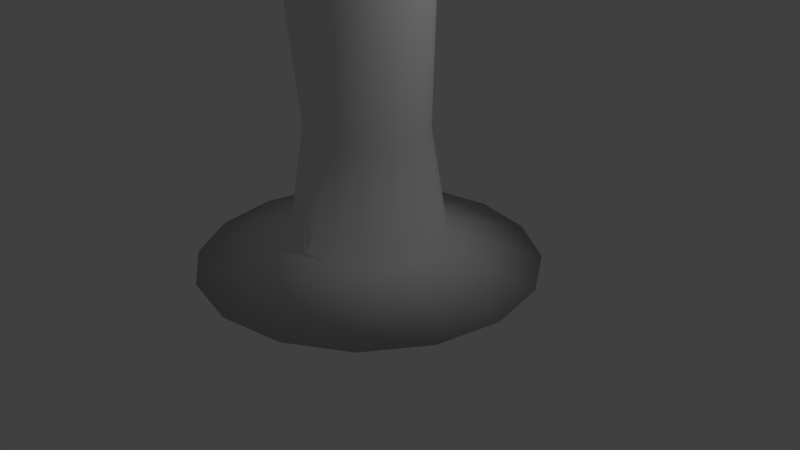 # Source: Lich.blend  (saved by Blender 2.79.0; exported with 4.5.12 LTS)
import bpy
from mathutils import Matrix  # noqa: F401  (used for matrix-valued properties, if any)

bpy.ops.wm.read_factory_settings(use_empty=True)
scene = bpy.context.scene
scene.name = 'Scene'

# ---- collections
col_collection_1 = bpy.data.collections.new('Collection 1'); scene.collection.children.link(col_collection_1)

# ---- materials (node trees are filled in below, after node groups)
mat_material_001 = bpy.data.materials.new('Material.001')
mat_material_001.alpha_threshold = 0.0
mat_material_001.use_transparent_shadow = False
mat_material_001.roughness = 0.5

# ---- material node trees

# ---- world
world_world = bpy.data.worlds.new('World'); scene.world = world_world
world_world.color = (0.05088, 0.05088, 0.05088)
world_world.use_sun_shadow = False
world_world.sun_shadow_jitter_overblur = 0.0
world_world.cycles.sampling_method = 'MANUAL'

# ---- cameras
cam_camera = bpy.data.cameras.new('Camera')
cam_camera.clip_end = 100.0
cam_camera.lens = 35.0
cam_camera.sensor_width = 32.0
cam_camera.sensor_height = 18.0
cam_camera.ortho_scale = 7.314
cam_camera.dof.focus_distance = 0.0
cam_camera.dof.aperture_fstop = 128.0

# ---- lights
light_lamp = bpy.data.lights.new('Lamp', 'POINT')
light_lamp.transmission_factor = 0.0
light_lamp.cutoff_distance = 30.0
light_lamp.energy = 100.0
light_lamp.shadow_buffer_clip_start = 1.001
light_lamp.shadow_soft_size = 0.1
light_lamp.shadow_maximum_resolution = 0.006
light_lamp.use_absolute_resolution = True

# ---- meshes
me_cylinder = bpy.data.meshes.new('Cylinder')
me_cylinder.from_pydata([(-0.8447, -2.039, -1.0), (-0.2972, -0.7175, 0.7288), (-1.561, -1.561, -1.0), (-0.5491, -0.5491, 0.7288), (-2.039, -0.8447, -1.0), (-0.7175, -0.2972, 0.7288), (-2.207, 3.575e-09, -1.0), (-0.7766, 1.176e-08, 0.7288), (-2.039, 0.8447, -1.0), (-0.7175, 0.2972, 0.7288), (-1.561, 1.561, -1.0), (-0.5491, 0.5491, 0.7288), (-0.8447, 2.039, -1.0), (-0.2972, 0.7175, 0.7288), (-0.3179, -0.7619, 6.532), (-0.5873, -0.8744, 6.392), (-0.7674, -1.043, 6.181), (-0.8306, -1.241, 5.933), (-0.7674, -1.44, 5.685), (-0.5873, -1.608, 5.474), (-0.3179, -1.721, 5.334), (-0.3893, -1.451, 5.076), (-0.7194, -1.265, 5.195), (-0.9399, -0.9874, 5.373), (-1.017, -0.6599, 5.584), (-0.9399, -0.3324, 5.794), (-0.7194, -0.05482, 5.973), (-0.3893, 0.1307, 6.092), (-0.3893, 0.7037, 5.033), (-0.7194, 0.4981, 4.953), (-0.9399, 0.1904, 4.834), (-1.017, -0.1726, 4.693), (-0.9399, -0.5356, 4.552), (-0.7194, -0.8433, 4.433), (-0.3893, -1.049, 4.353), (-0.3827, -0.9239, -0.633), (-0.7071, -0.7071, -0.633), (-0.9239, -0.3827, -0.633), (-1.0, 1.192e-08, -0.633), (-0.9239, 0.3827, -0.633), (-0.7071, 0.7071, -0.633), (-0.3827, 0.9239, -0.633), (-0.07942, -3.388, 7.063), (-0.1467, -3.705, 6.846), (-0.1917, -3.916, 6.523), (-0.07395, -3.966, 6.015), (-0.06856, -4.027, 6.045), (-0.1467, -3.705, 5.435), (-0.07942, -3.388, 5.218), (-0.2245, -3.323, 7.063), (-0.4149, -3.585, 6.846), (-0.5421, -3.76, 6.523), (-0.5867, -3.822, 6.141), (-0.5421, -3.76, 5.759), (-0.4149, -3.585, 5.435), (-0.2245, -3.323, 5.218), (-0.3308, -3.205, 7.063), (-0.6113, -3.367, 6.846), (-0.7986, -3.475, 6.523), (-0.8644, -3.513, 6.141), (-0.7986, -3.475, 5.759), (-0.6113, -3.367, 5.435), (-0.3308, -3.205, 5.218), (-0.3799, -3.054, 7.063), (-0.702, -3.088, 6.846), (-0.9171, -3.111, 6.523), (-0.9927, -3.119, 6.141), (-0.9171, -3.111, 5.759), (-0.702, -3.088, 5.435), (-0.3799, -3.054, 5.218), (-0.3633, -2.896, 7.063), (-0.6713, -2.796, 6.846), (-0.8771, -2.729, 6.523), (-0.9493, -2.706, 6.141), (-0.8771, -2.729, 5.759), (-0.6713, -2.796, 5.435), (-0.3633, -2.896, 5.218), (-0.2839, -2.759, 7.063), (-0.5245, -2.542, 6.846), (-0.6853, -2.397, 6.523), (-0.7418, -2.346, 6.141), (-0.6853, -2.397, 5.759), (-0.5245, -2.542, 5.435), (-0.2839, -2.759, 5.218), (-0.1554, -2.665, 7.063), (-0.2871, -2.37, 6.846), (-0.3751, -2.172, 6.523), (-0.406, -2.103, 6.141), (-0.3751, -2.172, 5.759), (-0.2871, -2.37, 5.435), (-0.1554, -2.665, 5.218), (-0.5659, -3.589, 6.85), (-0.9156, -3.143, 6.67), (-0.9156, -2.591, 6.447), (-0.5659, -2.145, 6.267), (-0.2289, -2.046, 8.394), (-0.4578, -2.305, 7.554), (-0.2289, -2.184, 8.45), (-0.4578, -2.581, 7.665), (-0.1415, -1.934, 8.349), (-0.2829, -2.082, 7.464), (-0.1415, -2.296, 8.495), (-0.2829, -2.804, 7.755), (-0.2075, -3.991, 6.141), (-0.1917, -3.916, 6.009), (-0.3139, -3.964, 6.081), (-1.001, -3.659, 5.954), (-0.4129, -3.906, 5.656), (-0.453, -3.821, 5.83), (-0.4422, -4.021, 5.783), (-0.493, -3.992, 6.004), (-0.521, -3.688, 6.661), (-0.3702, -3.786, 6.679), (-0.2916, -3.879, 6.592), (-0.3311, -3.912, 6.453), (-0.4656, -3.866, 6.341), (-0.6163, -3.768, 6.323), (-0.695, -3.675, 6.409), (-0.6555, -3.642, 6.549), (-0.5507, -3.859, 6.536), (-0.3434, -2.175, 7.974), (-0.4244, -3.197, 7.303), (-0.6867, -2.862, 7.168), (-0.6867, -2.448, 7.001), (-0.4244, -2.113, 6.866), (-0.3434, -2.382, 8.058), (-0.2122, -2.008, 7.907), (-0.2122, -2.55, 8.125), (-0.07942, -3.388, 7.063), (-0.07942, -3.388, 5.218), (-0.1917, -3.578, 6.009), (-0.4149, -3.247, 5.435), (-0.5421, -3.422, 5.759), (-0.1467, -3.366, 5.435), (-0.0996, -2.168, 5.831), (-0.184, -2.146, 5.883), (-0.2405, -2.112, 5.96), (-0.2603, -2.072, 6.051), (-0.2405, -2.032, 6.143), (-0.184, -1.998, 6.22), (-0.0996, -1.975, 6.272), (0.8447, -2.039, -1.0), (0.2972, -0.7175, 0.7288), (1.561, -1.561, -1.0), (0.5491, -0.5491, 0.7288), (2.039, -0.8447, -1.0), (0.7175, -0.2972, 0.7288), (2.207, 3.575e-09, -1.0), (0.7766, 1.176e-08, 0.7288), (2.039, 0.8447, -1.0), (0.7175, 0.2972, 0.7288), (1.561, 1.561, -1.0), (0.5491, 0.5491, 0.7288), (0.8447, 2.039, -1.0), (0.2972, 0.7175, 0.7288), (0.3179, -0.7619, 6.532), (0.5873, -0.8744, 6.392), (0.7674, -1.043, 6.181), (0.8306, -1.241, 5.933), (0.7674, -1.44, 5.685), (0.5873, -1.608, 5.474), (0.3179, -1.721, 5.334), (0.3893, -1.451, 5.076), (0.7194, -1.265, 5.195), (0.9399, -0.9874, 5.373), (1.017, -0.6599, 5.584), (0.9399, -0.3324, 5.794), (0.7194, -0.05482, 5.973), (0.3893, 0.1307, 6.092), (0.3893, 0.7037, 5.033), (0.7194, 0.4981, 4.953), (0.9399, 0.1904, 4.834), (1.017, -0.1726, 4.693), (0.9399, -0.5356, 4.552), (0.7194, -0.8433, 4.433), (0.3893, -1.049, 4.353), (0.3827, -0.9239, -0.633), (0.7071, -0.7071, -0.633), (0.9239, -0.3827, -0.633), (1.0, 1.192e-08, -0.633), (0.9239, 0.3827, -0.633), (0.7071, 0.7071, -0.633), (0.3827, 0.9239, -0.633), (0.07942, -3.388, 7.063), (0.1467, -3.705, 6.846), (0.1917, -3.916, 6.523), (0.07395, -3.966, 6.015), (0.06856, -4.027, 6.045), (0.1467, -3.705, 5.435), (0.07942, -3.388, 5.218), (0.2245, -3.323, 7.063), (0.4149, -3.585, 6.846), (0.5421, -3.76, 6.523), (0.5867, -3.822, 6.141), (0.5421, -3.76, 5.759), (0.4149, -3.585, 5.435), (0.2245, -3.323, 5.218), (0.3308, -3.205, 7.063), (0.6113, -3.367, 6.846), (0.7986, -3.475, 6.523), (0.8644, -3.513, 6.141), (0.7986, -3.475, 5.759), (0.6113, -3.367, 5.435), (0.3308, -3.205, 5.218), (0.3799, -3.054, 7.063), (0.702, -3.088, 6.846), (0.9171, -3.111, 6.523), (0.9927, -3.119, 6.141), (0.9171, -3.111, 5.759), (0.702, -3.088, 5.435), (0.3799, -3.054, 5.218), (0.3633, -2.896, 7.063), (0.6713, -2.796, 6.846), (0.8771, -2.729, 6.523), (0.9493, -2.706, 6.141), (0.8771, -2.729, 5.759), (0.6713, -2.796, 5.435), (0.3633, -2.896, 5.218), (0.2839, -2.759, 7.063), (0.5245, -2.542, 6.846), (0.6853, -2.397, 6.523), (0.7418, -2.346, 6.141), (0.6853, -2.397, 5.759), (0.5245, -2.542, 5.435), (0.2839, -2.759, 5.218), (0.1554, -2.665, 7.063), (0.2871, -2.37, 6.846), (0.3751, -2.172, 6.523), (0.406, -2.103, 6.141), (0.3751, -2.172, 5.759), (0.2871, -2.37, 5.435), (0.1554, -2.665, 5.218), (0.5659, -3.589, 6.85), (0.9156, -3.143, 6.67), (0.9156, -2.591, 6.447), (0.5659, -2.145, 6.267), (0.2289, -2.046, 8.394), (0.4578, -2.305, 7.554), (0.2289, -2.184, 8.45), (0.4578, -2.581, 7.665), (0.1415, -1.934, 8.349), (0.2829, -2.082, 7.464), (0.1415, -2.296, 8.495), (0.2829, -2.804, 7.755), (0.2075, -3.991, 6.141), (0.1917, -3.916, 6.009), (0.3139, -3.964, 6.081), (1.001, -3.659, 5.954), (0.4129, -3.906, 5.656), (0.453, -3.821, 5.83), (0.4422, -4.021, 5.783), (0.493, -3.992, 6.004), (0.521, -3.688, 6.661), (0.3702, -3.786, 6.679), (0.2916, -3.879, 6.592), (0.3311, -3.912, 6.453), (0.4656, -3.866, 6.341), (0.6163, -3.768, 6.323), (0.695, -3.675, 6.409), (0.6555, -3.642, 6.549), (0.5507, -3.859, 6.536), (0.3434, -2.175, 7.974), (0.4244, -3.197, 7.303), (0.6867, -2.862, 7.168), (0.6867, -2.448, 7.001), (0.4244, -2.113, 6.866), (0.3434, -2.382, 8.058), (0.2122, -2.008, 7.907), (0.2122, -2.55, 8.125), (0.0, 2.207, -1.0), (0.0, 0.7766, 0.7288), (0.0, -2.207, -1.0), (0.0, -0.7766, 0.7288), (0.0, -2.225, 6.119), (0.0, -1.76, 5.284), (0.0, -0.7225, 6.582), (0.0, 0.1958, 6.134), (0.0, -1.516, 5.034), (0.0, -1.121, 4.325), (0.0, 0.7759, 5.061), (0.0, 1.0, -0.633), (0.0, -1.0, -0.633), (0.0, -2.632, 7.063), (0.0, -3.014, 5.142), (0.0, -3.014, 7.139), (0.07942, -3.388, 7.063), (0.07942, -3.388, 5.218), (0.0, -3.366, 5.435), (0.0, -2.309, 6.846), (0.0, -2.092, 6.523), (0.0, -2.016, 6.141), (0.0, -2.092, 5.759), (0.0, -2.309, 5.435), (0.0, -2.632, 5.218), (0.0, -1.974, 6.198), (0.0, -1.627, 9.63), (0.0, -3.76, 6.919), (0.0, -2.338, 8.512), (0.0, -2.889, 7.79), (0.1917, -3.578, 6.009), (0.0, -1.996, 7.43), (0.0, -1.892, 8.332), (0.4149, -3.247, 5.435), (0.0, -3.388, 5.218), (0.0, -3.705, 5.435), (0.0, -3.941, 6.046), (0.0, -3.984, 5.95), (0.0, -3.991, 6.441), (0.0, -3.916, 6.523), (0.0, -3.705, 6.846), (0.0, -3.388, 7.063), (0.0, -3.966, 6.215), (0.0, -2.614, 8.151), (0.0, -1.985, 6.814), (0.0, -3.324, 7.354), (0.0, 0.0, -0.5), (0.0, -1.944, 7.881), (0.0, -1.967, 6.29), (0.0, -2.176, 5.813), (0.5421, -3.422, 5.759), (0.1467, -3.366, 5.435), (0.0996, -2.168, 5.831), (0.184, -2.146, 5.883), (0.2405, -2.112, 5.96), (0.2603, -2.072, 6.051), (0.2405, -2.032, 6.143), (0.184, -1.998, 6.22), (0.0996, -1.975, 6.272), (0.0, -3.366, 5.435), (0.0, -3.578, 6.009), (0.0, -3.247, 5.435), (0.0, -3.422, 5.759), (0.0, -3.366, 5.435)], [(303, 129), (310, 128), (284, 128), (303, 286), (310, 285), (284, 285)], [(281, 272, 1, 35), (35, 1, 3, 36), (36, 3, 5, 37), (37, 5, 7, 38), (38, 7, 9, 39), (39, 9, 11, 40), (7, 5, 32, 31), (40, 11, 13, 41), (41, 13, 270, 280), (134, 318, 273), (47, 304, 287, 133), (137, 136, 273), (135, 134, 273), (140, 139, 273), (21, 277, 274, 20), (22, 21, 20, 19), (24, 23, 18, 17), (276, 27, 14, 275), (25, 24, 17, 16), (27, 26, 15, 14), (26, 25, 16, 15), (23, 22, 19, 18), (28, 29, 26, 27), (34, 278, 277, 21), (279, 28, 27, 276), (32, 33, 22, 23), (33, 34, 21, 22), (5, 3, 33, 32), (9, 7, 31, 30), (11, 9, 30, 29), (30, 31, 24, 25), (1, 272, 278, 34), (31, 32, 23, 24), (270, 13, 28, 279), (29, 30, 25, 26), (3, 1, 34, 33), (13, 11, 29, 28), (12, 41, 280, 269), (10, 40, 41, 12), (8, 39, 40, 10), (6, 38, 39, 8), (4, 37, 38, 6), (2, 36, 37, 4), (0, 35, 36, 2), (271, 281, 35, 0), (303, 304, 47, 48), (308, 309, 43, 44), (104, 305, 306), (307, 308, 44, 103), (309, 310, 42, 43), (104, 103, 52, 53), (44, 43, 50, 51), (42, 284, 49), (283, 48, 55), (103, 44, 51, 52), (43, 42, 49, 50), (48, 47, 54, 55), (283, 55, 62), (54, 53, 60, 61), (52, 51, 58, 59), (50, 49, 56, 57), (55, 54, 61, 62), (53, 52, 59, 60), (51, 50, 57, 58), (49, 284, 56), (59, 58, 65, 66), (57, 56, 63, 64), (62, 61, 68, 69), (60, 59, 66, 67), (58, 57, 64, 65), (56, 284, 63), (283, 62, 69), (61, 60, 67, 68), (69, 68, 75, 76), (67, 66, 73, 74), (65, 64, 71, 72), (63, 284, 70), (283, 69, 76), (68, 67, 74, 75), (66, 65, 72, 73), (64, 63, 70, 71), (72, 71, 78, 79), (70, 284, 77), (283, 76, 83), (75, 74, 81, 82), (73, 72, 79, 80), (71, 70, 77, 78), (76, 75, 82, 83), (74, 73, 80, 81), (283, 83, 90), (82, 81, 88, 89), (80, 79, 86, 87), (78, 77, 84, 85), (83, 82, 89, 90), (81, 80, 87, 88), (79, 78, 85, 86), (77, 284, 84), (85, 84, 282, 288), (90, 89, 292, 293), (88, 87, 290, 291), (86, 85, 288, 289), (84, 284, 282), (283, 90, 293), (89, 88, 291, 292), (87, 86, 289, 290), (314, 298, 102, 121), (121, 102, 98, 122), (122, 98, 96, 123), (123, 96, 100, 124), (124, 100, 300, 313), (120, 125, 97, 95), (95, 97, 295), (126, 120, 95, 99), (99, 95, 295), (127, 312, 297, 101), (101, 297, 295), (316, 126, 99, 301), (301, 99, 295), (125, 127, 101, 97), (97, 101, 295), (46, 45, 103, 104), (46, 104, 105), (106, 110, 108), (105, 110, 109, 46), (106, 108, 107), (45, 311, 307, 103), (106, 107, 109), (46, 306, 305), (109, 110, 106), (107, 108, 104, 306), (108, 110, 105, 104), (109, 107, 306, 46), (118, 117, 119), (116, 115, 119), (114, 113, 119), (112, 111, 119), (111, 118, 119), (117, 116, 119), (115, 114, 119), (113, 112, 119), (2, 4, 315), (8, 10, 315), (271, 0, 315), (4, 6, 315), (10, 12, 315), (0, 2, 315), (6, 8, 315), (12, 269, 315), (94, 124, 313, 294), (93, 123, 124, 94), (92, 122, 123, 93), (91, 121, 122, 92), (296, 314, 121, 91), (98, 102, 127, 125), (300, 100, 126, 316), (102, 298, 312, 127), (100, 96, 120, 126), (96, 98, 125, 120), (317, 140, 273), (53, 54, 131, 132), (138, 137, 273), (136, 135, 273), (139, 138, 273), (54, 47, 133, 131), (104, 53, 132, 130), (20, 274, 318, 134), (15, 16, 138, 139), (19, 20, 134, 135), (18, 19, 135, 136), (16, 17, 137, 138), (17, 18, 136, 137), (275, 14, 140, 317), (14, 15, 139, 140), (132, 131, 330, 331), (130, 132, 331, 329), (133, 287, 328, 332), (131, 133, 332, 330), (281, 176, 142, 272), (176, 177, 144, 142), (177, 178, 146, 144), (178, 179, 148, 146), (179, 180, 150, 148), (180, 181, 152, 150), (148, 172, 173, 146), (181, 182, 154, 152), (182, 280, 270, 154), (321, 273, 318), (188, 320, 287, 304), (324, 273, 323), (322, 273, 321), (327, 273, 326), (162, 161, 274, 277), (163, 160, 161, 162), (165, 158, 159, 164), (276, 275, 155, 168), (166, 157, 158, 165), (168, 155, 156, 167), (167, 156, 157, 166), (164, 159, 160, 163), (169, 168, 167, 170), (175, 162, 277, 278), (279, 276, 168, 169), (173, 164, 163, 174), (174, 163, 162, 175), (146, 173, 174, 144), (150, 171, 172, 148), (152, 170, 171, 150), (171, 166, 165, 172), (142, 175, 278, 272), (172, 165, 164, 173), (270, 279, 169, 154), (170, 167, 166, 171), (144, 174, 175, 142), (154, 169, 170, 152), (153, 269, 280, 182), (151, 153, 182, 181), (149, 151, 181, 180), (147, 149, 180, 179), (145, 147, 179, 178), (143, 145, 178, 177), (141, 143, 177, 176), (271, 141, 176, 281), (303, 189, 188, 304), (308, 185, 184, 309), (245, 306, 305), (307, 244, 185, 308), (309, 184, 183, 310), (245, 194, 193, 244), (185, 192, 191, 184), (183, 190, 284), (283, 196, 189), (244, 193, 192, 185), (184, 191, 190, 183), (189, 196, 195, 188), (283, 203, 196), (195, 202, 201, 194), (193, 200, 199, 192), (191, 198, 197, 190), (196, 203, 202, 195), (194, 201, 200, 193), (192, 199, 198, 191), (190, 197, 284), (200, 207, 206, 199), (198, 205, 204, 197), (203, 210, 209, 202), (201, 208, 207, 200), (199, 206, 205, 198), (197, 204, 284), (283, 210, 203), (202, 209, 208, 201), (210, 217, 216, 209), (208, 215, 214, 207), (206, 213, 212, 205), (204, 211, 284), (283, 217, 210), (209, 216, 215, 208), (207, 214, 213, 206), (205, 212, 211, 204), (213, 220, 219, 212), (211, 218, 284), (283, 224, 217), (216, 223, 222, 215), (214, 221, 220, 213), (212, 219, 218, 211), (217, 224, 223, 216), (215, 222, 221, 214), (283, 231, 224), (223, 230, 229, 222), (221, 228, 227, 220), (219, 226, 225, 218), (224, 231, 230, 223), (222, 229, 228, 221), (220, 227, 226, 219), (218, 225, 284), (226, 288, 282, 225), (231, 293, 292, 230), (229, 291, 290, 228), (227, 289, 288, 226), (225, 282, 284), (283, 293, 231), (230, 292, 291, 229), (228, 290, 289, 227), (314, 262, 243, 298), (262, 263, 239, 243), (263, 264, 237, 239), (264, 265, 241, 237), (265, 313, 300, 241), (261, 236, 238, 266), (236, 295, 238), (267, 240, 236, 261), (240, 295, 236), (268, 242, 297, 312), (242, 295, 297), (316, 301, 240, 267), (301, 295, 240), (266, 238, 242, 268), (238, 295, 242), (187, 245, 244, 186), (187, 246, 245), (247, 249, 251), (246, 187, 250, 251), (247, 248, 249), (186, 244, 307, 311), (247, 250, 248), (187, 305, 306), (250, 247, 251), (248, 306, 245, 249), (249, 245, 246, 251), (250, 187, 306, 248), (259, 260, 258), (257, 260, 256), (255, 260, 254), (253, 260, 252), (252, 260, 259), (258, 260, 257), (256, 260, 255), (254, 260, 253), (143, 315, 145), (149, 315, 151), (271, 315, 141), (145, 315, 147), (151, 315, 153), (141, 315, 143), (147, 315, 149), (153, 315, 269), (235, 294, 313, 265), (234, 235, 265, 264), (233, 234, 264, 263), (232, 233, 263, 262), (296, 232, 262, 314), (239, 266, 268, 243), (300, 316, 267, 241), (243, 268, 312, 298), (241, 267, 261, 237), (237, 261, 266, 239), (317, 273, 327), (194, 319, 302, 195), (325, 273, 324), (323, 273, 322), (326, 273, 325), (195, 302, 320, 188), (245, 299, 319, 194), (161, 321, 318, 274), (156, 326, 325, 157), (160, 322, 321, 161), (159, 323, 322, 160), (157, 325, 324, 158), (158, 324, 323, 159), (275, 317, 327, 155), (155, 327, 326, 156), (319, 331, 330, 302), (299, 329, 331, 319), (320, 332, 328, 287), (302, 330, 332, 320), (283, 286, 129), (45, 186, 311)])
me_cylinder.polygons.foreach_set('use_smooth', [1, 1, 1, 1, 1, 1, 1, 1, 1, 1, 1, 1, 1, 1, 1, 1, 1, 1, 1, 1, 1, 1, 1, 1, 1, 1, 1, 1, 1, 1, 1, 1, 1, 1, 1, 1, 1, 1, 1, 1, 1, 1, 1, 1, 1, 1, 1, 1, 1, 1, 1, 1, 1, 1, 1, 1, 1, 1, 1, 1, 1, 1, 1, 1, 1, 1, 1, 1, 1, 1, 1, 1, 1, 1, 1, 1, 1, 1, 1, 1, 1, 1, 1, 1, 1, 1, 1, 1, 1, 1, 1, 1, 1, 1, 1, 1, 1, 1, 1, 1, 1, 1, 1, 1, 1, 1, 1, 1, 1, 1, 1, 1, 1, 1, 1, 1, 1, 1, 1, 1, 1, 1, 1, 1, 1, 1, 1, 1, 1, 1, 1, 1, 1, 1, 1, 1, 1, 1, 1, 1, 1, 1, 1, 1, 1, 1, 1, 1, 1, 1, 1, 1, 1, 1, 1, 1, 1, 1, 1, 1, 1, 1, 1, 1, 1, 1, 1, 1, 1, 1, 1, 1, 1, 1, 1, 1, 1, 1, 1, 1, 1, 1, 1, 1, 1, 1, 1, 1, 1, 1, 1, 1, 1, 1, 1, 1, 1, 1, 1, 1, 1, 1, 1, 1, 1, 1, 1, 1, 1, 1, 1, 1, 1, 1, 1, 1, 1, 1, 1, 1, 1, 1, 1, 1, 1, 1, 1, 1, 1, 1, 1, 1, 1, 1, 1, 1, 1, 1, 1, 1, 1, 1, 1, 1, 1, 1, 1, 1, 1, 1, 1, 1, 1, 1, 1, 1, 1, 1, 1, 1, 1, 1, 1, 1, 1, 1, 1, 1, 1, 1, 1, 1, 1, 1, 1, 1, 1, 1, 1, 1, 1, 1, 1, 1, 1, 1, 1, 1, 1, 1, 1, 1, 1, 1, 1, 1, 1, 1, 1, 1, 1, 1, 1, 1, 1, 1, 1, 1, 1, 1, 1, 1, 1, 1, 1, 1, 1, 1, 1, 1, 1, 1, 1, 1, 1, 1, 1, 1, 1, 1, 1, 1, 1, 1, 1, 1, 1, 1, 1, 1, 1, 1, 1, 1, 1, 1, 1, 1, 1, 1, 1, 1, 1, 1, 0, 1])
_uv = me_cylinder.uv_layers.new(name='UVMap')
_uv.uv.foreach_set('vector', [0.05077, 0.9545, 0.05077, 0.9545, 0.05077, 0.9545, 0.05077, 0.9545, 0.05077, 0.9545, 0.05077, 0.9545, 0.05077, 0.9545, 0.05077, 0.9545, 0.05077, 0.9545, 0.05077, 0.9545, 0.05077, 0.9545, 0.05077, 0.9545, 0.05077, 0.9545, 0.05077, 0.9545, 0.05077, 0.9545, 0.05077, 0.9545, 0.05077, 0.9545, 0.05077, 0.9545, 0.05077, 0.9545, 0.05077, 0.9545, 0.05077, 0.9545, 0.05077, 0.9545, 0.05077, 0.9545, 0.05077, 0.9545, 0.05077, 0.9545, 0.05077, 0.9545, 0.05077, 0.9545, 0.05077, 0.9545, 0.05077, 0.9545, 0.05077, 0.9545, 0.05077, 0.9545, 0.05077, 0.9545, 0.05077, 0.9545, 0.05077, 0.9545, 0.05077, 0.9545, 0.05077, 0.9545, 0.05077, 0.9545, 0.05077, 0.9545, 0.05077, 0.9545, 0.03804, 0.9519, 0.03804, 0.9519, 0.03804, 0.9519, 0.03804, 0.9519, 0.05077, 0.9545, 0.05077, 0.9545, 0.05077, 0.9545, 0.05077, 0.9545, 0.05077, 0.9545, 0.05077, 0.9545, 0.05077, 0.9545, 0.05077, 0.9545, 0.05077, 0.9545, 0.05077, 0.9545, 0.05077, 0.9545, 0.05077, 0.9545, 0.05077, 0.9545, 0.05077, 0.9545, 0.05077, 0.9545, 0.05077, 0.9545, 0.05077, 0.9545, 0.05077, 0.9545, 0.05077, 0.9545, 0.05077, 0.9545, 0.05077, 0.9545, 0.05077, 0.9545, 0.05077, 0.9545, 0.05077, 0.9545, 0.05077, 0.9545, 0.05077, 0.9545, 0.05077, 0.9545, 0.05077, 0.9545, 0.05077, 0.9545, 0.05077, 0.9545, 0.05077, 0.9545, 0.05077, 0.9545, 0.05077, 0.9545, 0.05077, 0.9545, 0.05077, 0.9545, 0.05077, 0.9545, 0.05077, 0.9545, 0.05077, 0.9545, 0.05077, 0.9545, 0.05077, 0.9545, 0.05077, 0.9545, 0.05077, 0.9545, 0.05077, 0.9545, 0.05077, 0.9545, 0.05077, 0.9545, 0.05077, 0.9545, 0.05077, 0.9545, 0.05077, 0.9545, 0.05077, 0.9545, 0.05077, 0.9545, 0.05077, 0.9545, 0.05077, 0.9545, 0.05077, 0.9545, 0.05077, 0.9545, 0.05077, 0.9545, 0.05077, 0.9545, 0.05077, 0.9545, 0.05077, 0.9545, 0.05077, 0.9545, 0.05077, 0.9545, 0.05077, 0.9545, 0.05077, 0.9545, 0.05077, 0.9545, 0.05077, 0.9545, 0.05077, 0.9545, 0.05077, 0.9545, 0.05077, 0.9545, 0.05077, 0.9545, 0.05077, 0.9545, 0.05077, 0.9545, 0.05077, 0.9545, 0.05077, 0.9545, 0.05077, 0.9545, 0.05077, 0.9545, 0.05077, 0.9545, 0.05077, 0.9545, 0.05077, 0.9545, 0.05077, 0.9545, 0.05077, 0.9545, 0.05077, 0.9545, 0.05077, 0.9545, 0.05077, 0.9545, 0.05077, 0.9545, 0.05077, 0.9545, 0.05077, 0.9545, 0.05077, 0.9545, 0.05077, 0.9545, 0.05077, 0.9545, 0.05077, 0.9545, 0.05077, 0.9545, 0.05077, 0.9545, 0.05077, 0.9545, 0.05077, 0.9545, 0.05077, 0.9545, 0.05077, 0.9545, 0.05077, 0.9545, 0.05077, 0.9545, 0.05077, 0.9545, 0.05077, 0.9545, 0.05077, 0.9545, 0.05077, 0.9545, 0.05077, 0.9545, 0.05077, 0.9545, 0.05077, 0.9545, 0.05077, 0.9545, 0.05077, 0.9545, 0.05077, 0.9545, 0.05077, 0.9545, 0.05077, 0.9545, 0.05077, 0.9545, 0.05077, 0.9545, 0.05077, 0.9545, 0.05077, 0.9545, 0.05077, 0.9545, 0.05077, 0.9545, 0.05077, 0.9545, 0.05077, 0.9545, 0.05077, 0.9545, 0.05077, 0.9545, 0.05077, 0.9545, 0.05077, 0.9545, 0.05077, 0.9545, 0.05077, 0.9545, 0.05077, 0.9545, 0.05077, 0.9545, 0.05077, 0.9545, 0.05077, 0.9545, 0.05077, 0.9545, 0.05077, 0.9545, 0.05077, 0.9545, 0.05077, 0.9545, 0.05077, 0.9545, 0.05077, 0.9545, 0.04378, 0.9666, 0.04378, 0.9666, 0.04378, 0.9666, 0.04378, 0.9666, 0.04378, 0.9666, 0.04378, 0.9666, 0.04378, 0.9666, 0.04378, 0.9666, 0.06511, 0.8079, 0.07177, 0.8092, 0.07177, 0.8059, 0.04378, 0.9666, 0.04378, 0.9666, 0.04378, 0.9666, 0.04378, 0.9666, 0.04378, 0.9666, 0.04378, 0.9666, 0.04378, 0.9666, 0.04378, 0.9666, 0.04378, 0.9666, 0.04378, 0.9666, 0.04378, 0.9666, 0.04378, 0.9666, 0.04378, 0.9666, 0.04378, 0.9666, 0.04378, 0.9666, 0.04378, 0.9666, 0.04378, 0.9666, 0.04378, 0.9666, 0.04378, 0.9666, 0.04378, 0.9666, 0.04378, 0.9666, 0.04378, 0.9666, 0.04378, 0.9666, 0.04378, 0.9666, 0.04378, 0.9666, 0.04378, 0.9666, 0.04378, 0.9666, 0.04378, 0.9666, 0.04378, 0.9666, 0.04378, 0.9666, 0.04378, 0.9666, 0.04378, 0.9666, 0.04378, 0.9666, 0.04378, 0.9666, 0.04378, 0.9666, 0.04378, 0.9666, 0.04378, 0.9666, 0.04378, 0.9666, 0.04378, 0.9666, 0.04378, 0.9666, 0.04378, 0.9666, 0.04378, 0.9666, 0.04378, 0.9666, 0.04378, 0.9666, 0.04378, 0.9666, 0.04378, 0.9666, 0.04378, 0.9666, 0.04378, 0.9666, 0.04378, 0.9666, 0.04378, 0.9666, 0.04378, 0.9666, 0.04378, 0.9666, 0.04378, 0.9666, 0.04378, 0.9666, 0.04378, 0.9666, 0.04378, 0.9666, 0.04378, 0.9666, 0.04378, 0.9666, 0.04378, 0.9666, 0.04378, 0.9666, 0.04378, 0.9666, 0.04378, 0.9666, 0.04378, 0.9666, 0.04378, 0.9666, 0.04378, 0.9666, 0.04378, 0.9666, 0.04378, 0.9666, 0.04378, 0.9666, 0.04378, 0.9666, 0.04378, 0.9666, 0.04378, 0.9666, 0.04378, 0.9666, 0.04378, 0.9666, 0.04378, 0.9666, 0.04378, 0.9666, 0.04378, 0.9666, 0.04378, 0.9666, 0.04378, 0.9666, 0.04378, 0.9666, 0.04378, 0.9666, 0.04378, 0.9666, 0.04378, 0.9666, 0.04378, 0.9666, 0.04378, 0.9666, 0.04378, 0.9666, 0.04378, 0.9666, 0.04378, 0.9666, 0.04378, 0.9666, 0.04378, 0.9666, 0.04378, 0.9666, 0.04378, 0.9666, 0.04378, 0.9666, 0.04378, 0.9666, 0.04378, 0.9666, 0.04378, 0.9666, 0.04378, 0.9666, 0.04378, 0.9666, 0.04378, 0.9666, 0.04378, 0.9666, 0.04378, 0.9666, 0.04378, 0.9666, 0.04378, 0.9666, 0.04378, 0.9666, 0.04378, 0.9666, 0.04378, 0.9666, 0.04378, 0.9666, 0.04378, 0.9666, 0.04378, 0.9666, 0.04378, 0.9666, 0.04378, 0.9666, 0.04378, 0.9666, 0.04378, 0.9666, 0.04378, 0.9666, 0.04378, 0.9666, 0.04378, 0.9666, 0.04378, 0.9666, 0.04378, 0.9666, 0.04378, 0.9666, 0.04378, 0.9666, 0.04378, 0.9666, 0.04378, 0.9666, 0.04378, 0.9666, 0.04378, 0.9666, 0.04378, 0.9666, 0.04378, 0.9666, 0.04378, 0.9666, 0.04378, 0.9666, 0.04378, 0.9666, 0.04378, 0.9666, 0.04378, 0.9666, 0.04378, 0.9666, 0.04378, 0.9666, 0.04378, 0.9666, 0.04378, 0.9666, 0.04378, 0.9666, 0.04378, 0.9666, 0.04378, 0.9666, 0.04378, 0.9666, 0.04378, 0.9666, 0.04378, 0.9666, 0.04378, 0.9666, 0.04378, 0.9666, 0.04378, 0.9666, 0.04378, 0.9666, 0.04378, 0.9666, 0.04378, 0.9666, 0.04378, 0.9666, 0.04378, 0.9666, 0.04378, 0.9666, 0.04378, 0.9666, 0.04378, 0.9666, 0.04378, 0.9666, 0.04378, 0.9666, 0.04378, 0.9666, 0.04378, 0.9666, 0.04378, 0.9666, 0.04378, 0.9666, 0.04378, 0.9666, 0.04378, 0.9666, 0.04378, 0.9666, 0.04378, 0.9666, 0.04378, 0.9666, 0.04378, 0.9666, 0.04378, 0.9666, 0.04378, 0.9666, 0.04378, 0.9666, 0.04378, 0.9666, 0.04378, 0.9666, 0.04378, 0.9666, 0.04378, 0.9666, 0.04378, 0.9666, 0.04378, 0.9666, 0.04378, 0.9666, 0.04378, 0.9666, 0.04378, 0.9666, 0.04378, 0.9666, 0.04378, 0.9666, 0.04378, 0.9666, 0.04378, 0.9666, 0.04378, 0.9666, 0.04378, 0.9666, 0.04378, 0.9666, 0.04378, 0.9666, 0.04378, 0.9666, 0.04378, 0.9666, 0.04378, 0.9666, 0.04378, 0.9666, 0.04378, 0.9666, 0.04378, 0.9666, 0.04378, 0.9666, 0.04378, 0.9666, 0.04378, 0.9666, 0.04378, 0.9666, 0.04378, 0.9666, 0.04378, 0.9666, 0.04378, 0.9666, 0.04378, 0.9666, 0.04378, 0.9666, 0.04378, 0.9666, 0.04378, 0.9666, 0.04378, 0.9666, 0.04378, 0.9666, 0.04378, 0.9666, 0.04378, 0.9666, 0.04378, 0.9666, 0.04378, 0.9666, 0.04378, 0.9666, 0.04378, 0.9666, 0.04378, 0.9666, 0.04378, 0.9666, 0.04378, 0.9666, 0.04378, 0.9666, 0.04378, 0.9666, 0.04378, 0.9666, 0.05077, 0.9545, 0.05077, 0.9545, 0.05077, 0.9545, 0.05077, 0.9545, 0.05077, 0.9545, 0.05077, 0.9545, 0.05077, 0.9545, 0.05077, 0.9545, 0.05077, 0.9545, 0.05077, 0.9545, 0.05077, 0.9545, 0.05077, 0.9545, 0.05077, 0.9545, 0.05077, 0.9545, 0.05077, 0.9545, 0.05077, 0.9545, 0.05077, 0.9545, 0.05077, 0.9545, 0.05077, 0.9545, 0.05077, 0.9545, 0.05077, 0.9545, 0.05077, 0.9545, 0.05077, 0.9545, 0.05077, 0.9545, 0.05077, 0.9545, 0.05077, 0.9545, 0.05077, 0.9545, 0.05077, 0.9545, 0.05077, 0.9545, 0.05077, 0.9545, 0.05077, 0.9545, 0.05077, 0.9545, 0.05077, 0.9545, 0.05077, 0.9545, 0.05077, 0.9545, 0.05077, 0.9545, 0.05077, 0.9545, 0.05077, 0.9545, 0.05077, 0.9545, 0.05077, 0.9545, 0.05077, 0.9545, 0.05077, 0.9545, 0.05077, 0.9545, 0.05077, 0.9545, 0.05077, 0.9545, 0.05077, 0.9545, 0.05077, 0.9545, 0.05077, 0.9545, 0.05077, 0.9545, 0.05077, 0.9545, 0.05077, 0.9545, 0.05077, 0.9545, 0.05077, 0.9545, 0.05077, 0.9545, 0.05077, 0.9545, 0.04378, 0.9666, 0.04378, 0.9666, 0.04378, 0.9666, 0.04378, 0.9666, 0.06939, 0.8092, 0.06511, 0.8079, 0.06086, 0.8105, 0.03698, 0.806, 0.05464, 0.8078, 0.05603, 0.8017, 0.1912, 0.9802, 0.1566, 0.9774, 0.1771, 0.9443, 0.248, 0.9696, 0.03698, 0.806, 0.05603, 0.8017, 0.05742, 0.7957, 0.0406, 0.9605, 0.03985, 0.9585, 0.03985, 0.9563, 0.04191, 0.9592, 0.1247, 0.9633, 0.1871, 0.915, 0.1771, 0.9443, 0.04378, 0.9666, 0.04378, 0.9666, 0.04378, 0.9666, 0.1771, 0.9443, 0.1566, 0.9774, 0.1247, 0.9633, 0.05742, 0.7957, 0.05603, 0.8017, 0.06511, 0.8079, 0.07177, 0.8059, 0.05603, 0.8017, 0.05464, 0.8078, 0.06086, 0.8105, 0.06511, 0.8079, 0.1771, 0.9443, 0.1871, 0.915, 0.2482, 0.9353, 0.248, 0.9696, 0.03341, 0.9578, 0.03304, 0.9563, 0.03429, 0.9563, 0.03341, 0.9549, 0.03429, 0.9543, 0.03429, 0.9563, 0.03517, 0.9549, 0.03554, 0.9563, 0.03429, 0.9563, 0.03517, 0.9578, 0.03429, 0.9584, 0.03429, 0.9563, 0.03429, 0.9584, 0.03341, 0.9578, 0.03429, 0.9563, 0.03304, 0.9563, 0.03341, 0.9549, 0.03429, 0.9563, 0.03429, 0.9543, 0.03517, 0.9549, 0.03429, 0.9563, 0.03554, 0.9563, 0.03517, 0.9578, 0.03429, 0.9563, 0.05077, 0.9545, 0.05077, 0.9545, 0.05077, 0.9545, 0.05077, 0.9545, 0.05077, 0.9545, 0.05077, 0.9545, 0.05077, 0.9545, 0.05077, 0.9545, 0.05077, 0.9545, 0.05077, 0.9545, 0.05077, 0.9545, 0.05077, 0.9545, 0.05077, 0.9545, 0.05077, 0.9545, 0.05077, 0.9545, 0.05077, 0.9545, 0.05077, 0.9545, 0.05077, 0.9545, 0.05077, 0.9545, 0.05077, 0.9545, 0.05077, 0.9545, 0.05077, 0.9545, 0.05077, 0.9545, 0.05077, 0.9545, 0.05077, 0.9545, 0.05077, 0.9545, 0.05077, 0.9545, 0.05077, 0.9545, 0.05077, 0.9545, 0.05077, 0.9545, 0.05077, 0.9545, 0.05077, 0.9545, 0.05077, 0.9545, 0.05077, 0.9545, 0.05077, 0.9545, 0.05077, 0.9545, 0.05077, 0.9545, 0.05077, 0.9545, 0.05077, 0.9545, 0.05077, 0.9545, 0.05077, 0.9545, 0.05077, 0.9545, 0.05077, 0.9545, 0.05077, 0.9545, 0.05077, 0.9545, 0.05077, 0.9545, 0.05077, 0.9545, 0.05077, 0.9545, 0.05077, 0.9545, 0.05077, 0.9545, 0.05077, 0.9545, 0.05077, 0.9545, 0.05077, 0.9545, 0.05077, 0.9545, 0.05077, 0.9545, 0.05077, 0.9545, 0.05077, 0.9545, 0.05077, 0.9545, 0.05077, 0.9545, 0.05077, 0.9545, 0.05077, 0.9545, 0.05077, 0.9545, 0.05077, 0.9545, 0.05077, 0.9545, 0.05077, 0.9545, 0.05077, 0.9545, 0.05077, 0.9545, 0.03804, 0.9519, 0.03804, 0.9519, 0.03804, 0.9519, 0.03804, 0.9519, 0.05077, 0.9545, 0.05077, 0.9545, 0.05077, 0.9545, 0.05077, 0.9545, 0.05077, 0.9545, 0.05077, 0.9545, 0.05077, 0.9545, 0.05077, 0.9545, 0.05077, 0.9545, 0.03804, 0.9519, 0.03804, 0.9519, 0.03804, 0.9519, 0.03804, 0.9519, 0.03804, 0.9519, 0.03804, 0.9519, 0.03804, 0.9519, 0.03804, 0.9519, 0.05077, 0.9545, 0.05077, 0.9545, 0.05077, 0.9545, 0.05077, 0.9545, 0.05077, 0.9545, 0.05077, 0.9545, 0.05077, 0.9545, 0.05077, 0.9545, 0.05077, 0.9545, 0.05077, 0.9545, 0.05077, 0.9545, 0.05077, 0.9545, 0.05077, 0.9545, 0.05077, 0.9545, 0.05077, 0.9545, 0.05077, 0.9545, 0.05077, 0.9545, 0.05077, 0.9545, 0.05077, 0.9545, 0.05077, 0.9545, 0.05077, 0.9545, 0.05077, 0.9545, 0.05077, 0.9545, 0.05077, 0.9545, 0.05077, 0.9545, 0.05077, 0.9545, 0.05077, 0.9545, 0.05077, 0.9545, 0.05077, 0.9545, 0.05077, 0.9545, 0.05077, 0.9545, 0.05077, 0.9545, 0.03804, 0.9519, 0.03804, 0.9519, 0.03804, 0.9519, 0.03804, 0.9519, 0.03804, 0.9519, 0.03804, 0.9519, 0.03804, 0.9519, 0.03804, 0.9519, 0.06667, 0.7967, 0.07177, 0.7967, 0.07177, 0.7967, 0.06667, 0.7967, 0.03804, 0.9519, 0.03804, 0.9519, 0.03804, 0.9519, 0.03804, 0.9519, 0.05077, 0.9545, 0.05077, 0.9545, 0.05077, 0.9545, 0.05077, 0.9545, 0.05077, 0.9545, 0.05077, 0.9545, 0.05077, 0.9545, 0.05077, 0.9545, 0.05077, 0.9545, 0.05077, 0.9545, 0.05077, 0.9545, 0.05077, 0.9545, 0.05077, 0.9545, 0.05077, 0.9545, 0.05077, 0.9545, 0.05077, 0.9545, 0.05077, 0.9545, 0.05077, 0.9545, 0.05077, 0.9545, 0.05077, 0.9545, 0.05077, 0.9545, 0.05077, 0.9545, 0.05077, 0.9545, 0.05077, 0.9545, 0.05077, 0.9545, 0.05077, 0.9545, 0.05077, 0.9545, 0.05077, 0.9545, 0.05077, 0.9545, 0.05077, 0.9545, 0.05077, 0.9545, 0.05077, 0.9545, 0.05077, 0.9545, 0.05077, 0.9545, 0.05077, 0.9545, 0.05077, 0.9545, 0.05077, 0.9545, 0.05077, 0.9545, 0.05077, 0.9545, 0.03804, 0.9519, 0.03804, 0.9519, 0.03804, 0.9519, 0.03804, 0.9519, 0.05077, 0.9545, 0.05077, 0.9545, 0.05077, 0.9545, 0.05077, 0.9545, 0.05077, 0.9545, 0.05077, 0.9545, 0.05077, 0.9545, 0.05077, 0.9545, 0.05077, 0.9545, 0.05077, 0.9545, 0.05077, 0.9545, 0.05077, 0.9545, 0.05077, 0.9545, 0.05077, 0.9545, 0.05077, 0.9545, 0.05077, 0.9545, 0.05077, 0.9545, 0.05077, 0.9545, 0.05077, 0.9545, 0.05077, 0.9545, 0.05077, 0.9545, 0.05077, 0.9545, 0.05077, 0.9545, 0.05077, 0.9545, 0.05077, 0.9545, 0.05077, 0.9545, 0.05077, 0.9545, 0.05077, 0.9545, 0.05077, 0.9545, 0.05077, 0.9545, 0.05077, 0.9545, 0.05077, 0.9545, 0.05077, 0.9545, 0.05077, 0.9545, 0.05077, 0.9545, 0.05077, 0.9545, 0.05077, 0.9545, 0.05077, 0.9545, 0.05077, 0.9545, 0.05077, 0.9545, 0.05077, 0.9545, 0.05077, 0.9545, 0.05077, 0.9545, 0.05077, 0.9545, 0.05077, 0.9545, 0.05077, 0.9545, 0.05077, 0.9545, 0.05077, 0.9545, 0.05077, 0.9545, 0.05077, 0.9545, 0.05077, 0.9545, 0.05077, 0.9545, 0.05077, 0.9545, 0.05077, 0.9545, 0.05077, 0.9545, 0.05077, 0.9545, 0.05077, 0.9545, 0.05077, 0.9545, 0.05077, 0.9545, 0.05077, 0.9545, 0.05077, 0.9545, 0.05077, 0.9545, 0.05077, 0.9545, 0.05077, 0.9545, 0.05077, 0.9545, 0.05077, 0.9545, 0.05077, 0.9545, 0.05077, 0.9545, 0.05077, 0.9545, 0.05077, 0.9545, 0.05077, 0.9545, 0.05077, 0.9545, 0.05077, 0.9545, 0.05077, 0.9545, 0.05077, 0.9545, 0.05077, 0.9545, 0.05077, 0.9545, 0.05077, 0.9545, 0.05077, 0.9545, 0.05077, 0.9545, 0.05077, 0.9545, 0.05077, 0.9545, 0.05077, 0.9545, 0.05077, 0.9545, 0.05077, 0.9545, 0.05077, 0.9545, 0.05077, 0.9545, 0.05077, 0.9545, 0.05077, 0.9545, 0.05077, 0.9545, 0.05077, 0.9545, 0.05077, 0.9545, 0.05077, 0.9545, 0.05077, 0.9545, 0.05077, 0.9545, 0.05077, 0.9545, 0.05077, 0.9545, 0.05077, 0.9545, 0.05077, 0.9545, 0.05077, 0.9545, 0.05077, 0.9545, 0.05077, 0.9545, 0.05077, 0.9545, 0.05077, 0.9545, 0.05077, 0.9545, 0.05077, 0.9545, 0.05077, 0.9545, 0.05077, 0.9545, 0.05077, 0.9545, 0.05077, 0.9545, 0.05077, 0.9545, 0.05077, 0.9545, 0.05077, 0.9545, 0.05077, 0.9545, 0.05077, 0.9545, 0.05077, 0.9545, 0.05077, 0.9545, 0.05077, 0.9545, 0.05077, 0.9545, 0.05077, 0.9545, 0.05077, 0.9545, 0.05077, 0.9545, 0.05077, 0.9545, 0.05077, 0.9545, 0.05077, 0.9545, 0.05077, 0.9545, 0.05077, 0.9545, 0.05077, 0.9545, 0.05077, 0.9545, 0.05077, 0.9545, 0.05077, 0.9545, 0.05077, 0.9545, 0.05077, 0.9545, 0.04378, 0.9666, 0.04378, 0.9666, 0.04378, 0.9666, 0.04378, 0.9666, 0.04378, 0.9666, 0.04378, 0.9666, 0.04378, 0.9666, 0.04378, 0.9666, 0.06511, 0.8079, 0.07177, 0.8059, 0.07177, 0.8092, 0.04378, 0.9666, 0.04378, 0.9666, 0.04378, 0.9666, 0.04378, 0.9666, 0.04378, 0.9666, 0.04378, 0.9666, 0.04378, 0.9666, 0.04378, 0.9666, 0.04378, 0.9666, 0.04378, 0.9666, 0.04378, 0.9666, 0.04378, 0.9666, 0.04378, 0.9666, 0.04378, 0.9666, 0.04378, 0.9666, 0.04378, 0.9666, 0.04378, 0.9666, 0.04378, 0.9666, 0.04378, 0.9666, 0.04378, 0.9666, 0.04378, 0.9666, 0.04378, 0.9666, 0.04378, 0.9666, 0.04378, 0.9666, 0.04378, 0.9666, 0.04378, 0.9666, 0.04378, 0.9666, 0.04378, 0.9666, 0.04378, 0.9666, 0.04378, 0.9666, 0.04378, 0.9666, 0.04378, 0.9666, 0.04378, 0.9666, 0.04378, 0.9666, 0.04378, 0.9666, 0.04378, 0.9666, 0.04378, 0.9666, 0.04378, 0.9666, 0.04378, 0.9666, 0.04378, 0.9666, 0.04378, 0.9666, 0.04378, 0.9666, 0.04378, 0.9666, 0.04378, 0.9666, 0.04378, 0.9666, 0.04378, 0.9666, 0.04378, 0.9666, 0.04378, 0.9666, 0.04378, 0.9666, 0.04378, 0.9666, 0.04378, 0.9666, 0.04378, 0.9666, 0.04378, 0.9666, 0.04378, 0.9666, 0.04378, 0.9666, 0.04378, 0.9666, 0.04378, 0.9666, 0.04378, 0.9666, 0.04378, 0.9666, 0.04378, 0.9666, 0.04378, 0.9666, 0.04378, 0.9666, 0.04378, 0.9666, 0.04378, 0.9666, 0.04378, 0.9666, 0.04378, 0.9666, 0.04378, 0.9666, 0.04378, 0.9666, 0.04378, 0.9666, 0.04378, 0.9666, 0.04378, 0.9666, 0.04378, 0.9666, 0.04378, 0.9666, 0.04378, 0.9666, 0.04378, 0.9666, 0.04378, 0.9666, 0.04378, 0.9666, 0.04378, 0.9666, 0.04378, 0.9666, 0.04378, 0.9666, 0.04378, 0.9666, 0.04378, 0.9666, 0.04378, 0.9666, 0.04378, 0.9666, 0.04378, 0.9666, 0.04378, 0.9666, 0.04378, 0.9666, 0.04378, 0.9666, 0.04378, 0.9666, 0.04378, 0.9666, 0.04378, 0.9666, 0.04378, 0.9666, 0.04378, 0.9666, 0.04378, 0.9666, 0.04378, 0.9666, 0.04378, 0.9666, 0.04378, 0.9666, 0.04378, 0.9666, 0.04378, 0.9666, 0.04378, 0.9666, 0.04378, 0.9666, 0.04378, 0.9666, 0.04378, 0.9666, 0.04378, 0.9666, 0.04378, 0.9666, 0.04378, 0.9666, 0.04378, 0.9666, 0.04378, 0.9666, 0.04378, 0.9666, 0.04378, 0.9666, 0.04378, 0.9666, 0.04378, 0.9666, 0.04378, 0.9666, 0.04378, 0.9666, 0.04378, 0.9666, 0.04378, 0.9666, 0.04378, 0.9666, 0.04378, 0.9666, 0.04378, 0.9666, 0.04378, 0.9666, 0.04378, 0.9666, 0.04378, 0.9666, 0.04378, 0.9666, 0.04378, 0.9666, 0.04378, 0.9666, 0.04378, 0.9666, 0.04378, 0.9666, 0.04378, 0.9666, 0.04378, 0.9666, 0.04378, 0.9666, 0.04378, 0.9666, 0.04378, 0.9666, 0.04378, 0.9666, 0.04378, 0.9666, 0.04378, 0.9666, 0.04378, 0.9666, 0.04378, 0.9666, 0.04378, 0.9666, 0.04378, 0.9666, 0.04378, 0.9666, 0.04378, 0.9666, 0.04378, 0.9666, 0.04378, 0.9666, 0.04378, 0.9666, 0.04378, 0.9666, 0.04378, 0.9666, 0.04378, 0.9666, 0.04378, 0.9666, 0.04378, 0.9666, 0.04378, 0.9666, 0.04378, 0.9666, 0.04378, 0.9666, 0.04378, 0.9666, 0.04378, 0.9666, 0.04378, 0.9666, 0.04378, 0.9666, 0.04378, 0.9666, 0.04378, 0.9666, 0.04378, 0.9666, 0.04378, 0.9666, 0.04378, 0.9666, 0.04378, 0.9666, 0.04378, 0.9666, 0.04378, 0.9666, 0.04378, 0.9666, 0.04378, 0.9666, 0.04378, 0.9666, 0.04378, 0.9666, 0.04378, 0.9666, 0.04378, 0.9666, 0.04378, 0.9666, 0.04378, 0.9666, 0.04378, 0.9666, 0.04378, 0.9666, 0.04378, 0.9666, 0.04378, 0.9666, 0.04378, 0.9666, 0.04378, 0.9666, 0.04378, 0.9666, 0.04378, 0.9666, 0.04378, 0.9666, 0.04378, 0.9666, 0.04378, 0.9666, 0.04378, 0.9666, 0.04378, 0.9666, 0.04378, 0.9666, 0.04378, 0.9666, 0.04378, 0.9666, 0.04378, 0.9666, 0.04378, 0.9666, 0.04378, 0.9666, 0.04378, 0.9666, 0.04378, 0.9666, 0.04378, 0.9666, 0.04378, 0.9666, 0.04378, 0.9666, 0.04378, 0.9666, 0.04378, 0.9666, 0.04378, 0.9666, 0.04378, 0.9666, 0.04378, 0.9666, 0.04378, 0.9666, 0.04378, 0.9666, 0.04378, 0.9666, 0.04378, 0.9666, 0.04378, 0.9666, 0.04378, 0.9666, 0.04378, 0.9666, 0.04378, 0.9666, 0.04378, 0.9666, 0.04378, 0.9666, 0.04378, 0.9666, 0.04378, 0.9666, 0.04378, 0.9666, 0.05077, 0.9545, 0.05077, 0.9545, 0.05077, 0.9545, 0.05077, 0.9545, 0.05077, 0.9545, 0.05077, 0.9545, 0.05077, 0.9545, 0.05077, 0.9545, 0.05077, 0.9545, 0.05077, 0.9545, 0.05077, 0.9545, 0.05077, 0.9545, 0.05077, 0.9545, 0.05077, 0.9545, 0.05077, 0.9545, 0.05077, 0.9545, 0.05077, 0.9545, 0.05077, 0.9545, 0.05077, 0.9545, 0.05077, 0.9545, 0.05077, 0.9545, 0.05077, 0.9545, 0.05077, 0.9545, 0.05077, 0.9545, 0.05077, 0.9545, 0.05077, 0.9545, 0.05077, 0.9545, 0.05077, 0.9545, 0.05077, 0.9545, 0.05077, 0.9545, 0.05077, 0.9545, 0.05077, 0.9545, 0.05077, 0.9545, 0.05077, 0.9545, 0.05077, 0.9545, 0.05077, 0.9545, 0.05077, 0.9545, 0.05077, 0.9545, 0.05077, 0.9545, 0.05077, 0.9545, 0.05077, 0.9545, 0.05077, 0.9545, 0.05077, 0.9545, 0.05077, 0.9545, 0.05077, 0.9545, 0.05077, 0.9545, 0.05077, 0.9545, 0.05077, 0.9545, 0.05077, 0.9545, 0.05077, 0.9545, 0.05077, 0.9545, 0.05077, 0.9545, 0.05077, 0.9545, 0.05077, 0.9545, 0.05077, 0.9545, 0.04378, 0.9666, 0.04378, 0.9666, 0.04378, 0.9666, 0.04378, 0.9666, 0.06939, 0.8092, 0.06086, 0.8105, 0.06511, 0.8079, 0.03698, 0.806, 0.05603, 0.8017, 0.05464, 0.8078, 0.1912, 0.9802, 0.248, 0.9696, 0.1771, 0.9443, 0.1566, 0.9774, 0.03698, 0.806, 0.05742, 0.7957, 0.05603, 0.8017, 0.0406, 0.9605, 0.04191, 0.9592, 0.03985, 0.9563, 0.03985, 0.9585, 0.1247, 0.9633, 0.1771, 0.9443, 0.1871, 0.915, 0.04378, 0.9666, 0.04378, 0.9666, 0.04378, 0.9666, 0.1771, 0.9443, 0.1247, 0.9633, 0.1566, 0.9774, 0.05742, 0.7957, 0.07177, 0.8059, 0.06511, 0.8079, 0.05603, 0.8017, 0.05603, 0.8017, 0.06511, 0.8079, 0.06086, 0.8105, 0.05464, 0.8078, 0.1771, 0.9443, 0.248, 0.9696, 0.2482, 0.9353, 0.1871, 0.915, 0.03341, 0.9578, 0.03429, 0.9563, 0.03304, 0.9563, 0.03341, 0.9549, 0.03429, 0.9563, 0.03429, 0.9543, 0.03517, 0.9549, 0.03429, 0.9563, 0.03554, 0.9563, 0.03517, 0.9578, 0.03429, 0.9563, 0.03429, 0.9584, 0.03429, 0.9584, 0.03429, 0.9563, 0.03341, 0.9578, 0.03304, 0.9563, 0.03429, 0.9563, 0.03341, 0.9549, 0.03429, 0.9543, 0.03429, 0.9563, 0.03517, 0.9549, 0.03554, 0.9563, 0.03429, 0.9563, 0.03517, 0.9578, 0.05077, 0.9545, 0.05077, 0.9545, 0.05077, 0.9545, 0.05077, 0.9545, 0.05077, 0.9545, 0.05077, 0.9545, 0.05077, 0.9545, 0.05077, 0.9545, 0.05077, 0.9545, 0.05077, 0.9545, 0.05077, 0.9545, 0.05077, 0.9545, 0.05077, 0.9545, 0.05077, 0.9545, 0.05077, 0.9545, 0.05077, 0.9545, 0.05077, 0.9545, 0.05077, 0.9545, 0.05077, 0.9545, 0.05077, 0.9545, 0.05077, 0.9545, 0.05077, 0.9545, 0.05077, 0.9545, 0.05077, 0.9545, 0.05077, 0.9545, 0.05077, 0.9545, 0.05077, 0.9545, 0.05077, 0.9545, 0.05077, 0.9545, 0.05077, 0.9545, 0.05077, 0.9545, 0.05077, 0.9545, 0.05077, 0.9545, 0.05077, 0.9545, 0.05077, 0.9545, 0.05077, 0.9545, 0.05077, 0.9545, 0.05077, 0.9545, 0.05077, 0.9545, 0.05077, 0.9545, 0.05077, 0.9545, 0.05077, 0.9545, 0.05077, 0.9545, 0.05077, 0.9545, 0.05077, 0.9545, 0.05077, 0.9545, 0.05077, 0.9545, 0.05077, 0.9545, 0.05077, 0.9545, 0.05077, 0.9545, 0.05077, 0.9545, 0.05077, 0.9545, 0.05077, 0.9545, 0.05077, 0.9545, 0.05077, 0.9545, 0.05077, 0.9545, 0.05077, 0.9545, 0.05077, 0.9545, 0.05077, 0.9545, 0.05077, 0.9545, 0.05077, 0.9545, 0.05077, 0.9545, 0.05077, 0.9545, 0.05077, 0.9545, 0.05077, 0.9545, 0.05077, 0.9545, 0.05077, 0.9545, 0.03804, 0.9519, 0.03804, 0.9519, 0.03804, 0.9519, 0.03804, 0.9519, 0.05077, 0.9545, 0.05077, 0.9545, 0.05077, 0.9545, 0.05077, 0.9545, 0.05077, 0.9545, 0.05077, 0.9545, 0.05077, 0.9545, 0.05077, 0.9545, 0.05077, 0.9545, 0.03804, 0.9519, 0.03804, 0.9519, 0.03804, 0.9519, 0.03804, 0.9519, 0.03804, 0.9519, 0.03804, 0.9519, 0.03804, 0.9519, 0.03804, 0.9519, 0.05077, 0.9545, 0.05077, 0.9545, 0.05077, 0.9545, 0.05077, 0.9545, 0.05077, 0.9545, 0.05077, 0.9545, 0.05077, 0.9545, 0.05077, 0.9545, 0.05077, 0.9545, 0.05077, 0.9545, 0.05077, 0.9545, 0.05077, 0.9545, 0.05077, 0.9545, 0.05077, 0.9545, 0.05077, 0.9545, 0.05077, 0.9545, 0.05077, 0.9545, 0.05077, 0.9545, 0.05077, 0.9545, 0.05077, 0.9545, 0.05077, 0.9545, 0.05077, 0.9545, 0.05077, 0.9545, 0.05077, 0.9545, 0.05077, 0.9545, 0.05077, 0.9545, 0.05077, 0.9545, 0.05077, 0.9545, 0.05077, 0.9545, 0.05077, 0.9545, 0.05077, 0.9545, 0.05077, 0.9545, 0.03804, 0.9519, 0.03804, 0.9519, 0.03804, 0.9519, 0.03804, 0.9519, 0.03804, 0.9519, 0.03804, 0.9519, 0.03804, 0.9519, 0.03804, 0.9519, 0.06667, 0.7967, 0.06667, 0.7967, 0.07177, 0.7967, 0.07177, 0.7967, 0.03804, 0.9519, 0.03804, 0.9519, 0.03804, 0.9519, 0.03804, 0.9519, 0.0, 0.0, 0.0, 0.0, 0.0, 0.0, 0.0406, 0.9605, 0.0406, 0.9605, 0.03985, 0.9585])
me_cylinder.materials.append(mat_material_001)
me_cylinder.use_remesh_preserve_volume = False
me_cylinder.use_remesh_preserve_attributes = False
me_cylinder.use_mirror_vertex_groups = False
me_cylinder.update()

# ---- objects
ob_wizard = bpy.data.objects.new('Wizard', me_cylinder)
ob_lamp = bpy.data.objects.new('Lamp', light_lamp)
ob_camera = bpy.data.objects.new('Camera', cam_camera)

# ---- transforms, parenting, visibility, modifiers, constraints
ob_wizard.location = (0.0, 0.0, 1.0)
ob_wizard.lineart.crease_threshold = 0.0
_vg = ob_wizard.vertex_groups.new(name='Group')
ob_lamp.location = (4.076, 1.005, 5.904)
ob_lamp.rotation_euler = (0.6503, 0.05522, 1.866)
ob_lamp.lock_rotations_4d = False
ob_lamp.empty_display_type = 'ARROWS'
ob_lamp.color = (0.0, 0.0, 0.0, 0.0)
ob_lamp.lineart.crease_threshold = 0.0
ob_camera.location = (7.481, -6.508, 5.344)
ob_camera.rotation_euler = (1.109, 0.0, 0.8149)
ob_camera.lock_rotations_4d = False
ob_camera.empty_display_type = 'ARROWS'
ob_camera.color = (0.0, 0.0, 0.0, 0.0)
ob_camera.display_type = 'WIRE'
ob_camera.lineart.crease_threshold = 0.0

# ---- collection membership
col_collection_1.objects.link(ob_wizard)
col_collection_1.objects.link(ob_lamp)
col_collection_1.objects.link(ob_camera)

# ---- scene / render settings (as saved in the file)
scene.camera = ob_camera
scene.frame_start = 1; scene.frame_end = 250; scene.frame_set(1)
scene.render.engine = 'BLENDER_EEVEE_NEXT'
scene.render.resolution_percentage = 50
scene.render.dither_intensity = 0.0
scene.cycles.use_denoising = False
scene.cycles.samples = 128
scene.cycles.sampling_pattern = 'TABULATED_SOBOL'
scene.cycles.use_adaptive_sampling = False
scene.cycles.use_light_tree = False
scene.cycles.blur_glossy = 0.0
scene.cycles.sample_clamp_indirect = 0.0
scene.view_settings.view_transform = 'Standard'
bpy.context.view_layer.update()
